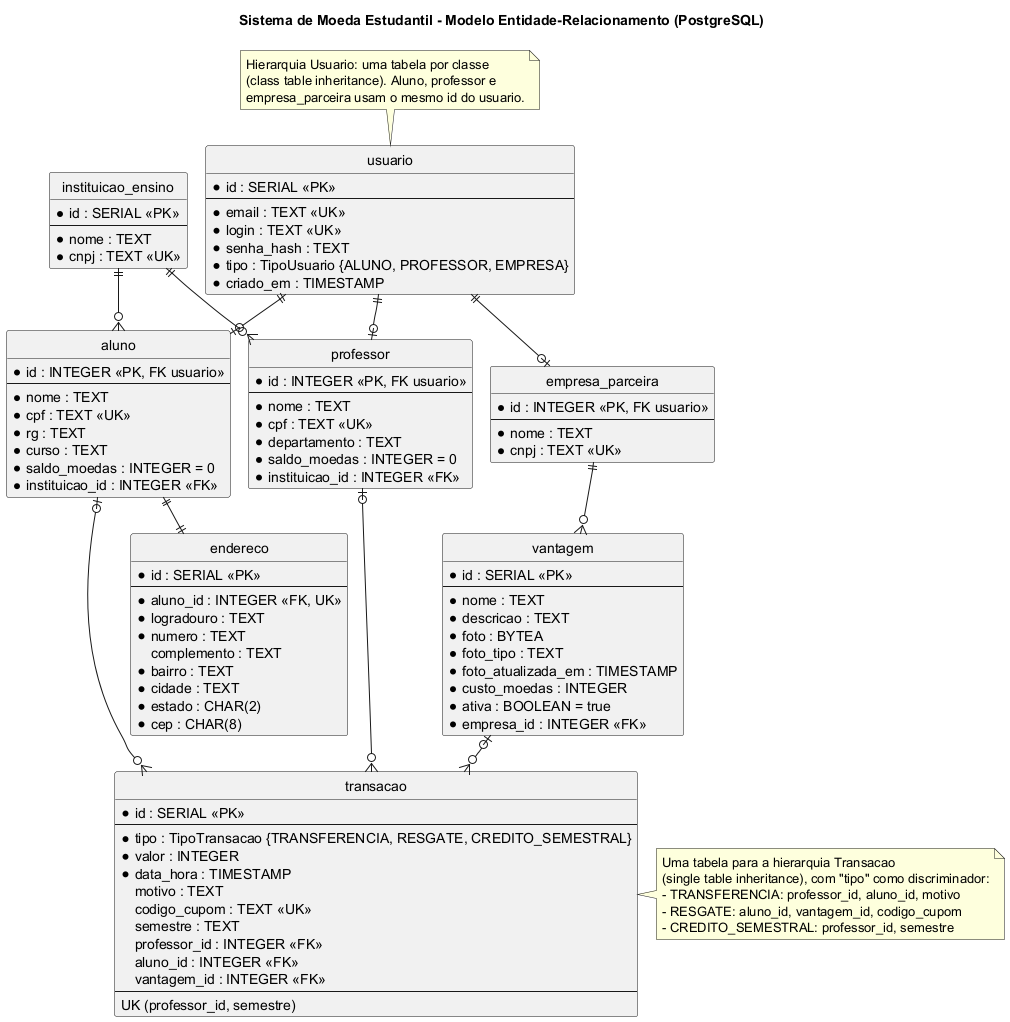

The diagram above was rendered by PlantUML. Its source (embedded in the PNG):
@startuml modelo-er
!pragma layout smetana
title Sistema de Moeda Estudantil - Modelo Entidade-Relacionamento (PostgreSQL)
hide circle
skinparam linetype ortho
skinparam entity {
  BackgroundColor #FDFDFD
  BorderColor #444444
}

entity "usuario" as usuario {
  * id : SERIAL <<PK>>
  --
  * email : TEXT <<UK>>
  * login : TEXT <<UK>>
  * senha_hash : TEXT
  * tipo : TipoUsuario {ALUNO, PROFESSOR, EMPRESA}
  * criado_em : TIMESTAMP
}

entity "instituicao_ensino" as instituicao {
  * id : SERIAL <<PK>>
  --
  * nome : TEXT
  * cnpj : TEXT <<UK>>
}

entity "aluno" as aluno {
  * id : INTEGER <<PK, FK usuario>>
  --
  * nome : TEXT
  * cpf : TEXT <<UK>>
  * rg : TEXT
  * curso : TEXT
  * saldo_moedas : INTEGER = 0
  * instituicao_id : INTEGER <<FK>>
}

entity "endereco" as endereco {
  * id : SERIAL <<PK>>
  --
  * aluno_id : INTEGER <<FK, UK>>
  * logradouro : TEXT
  * numero : TEXT
  complemento : TEXT
  * bairro : TEXT
  * cidade : TEXT
  * estado : CHAR(2)
  * cep : CHAR(8)
}

entity "professor" as professor {
  * id : INTEGER <<PK, FK usuario>>
  --
  * nome : TEXT
  * cpf : TEXT <<UK>>
  * departamento : TEXT
  * saldo_moedas : INTEGER = 0
  * instituicao_id : INTEGER <<FK>>
}

entity "empresa_parceira" as empresa {
  * id : INTEGER <<PK, FK usuario>>
  --
  * nome : TEXT
  * cnpj : TEXT <<UK>>
}

entity "vantagem" as vantagem {
  * id : SERIAL <<PK>>
  --
  * nome : TEXT
  * descricao : TEXT
  * foto : BYTEA
  * foto_tipo : TEXT
  * foto_atualizada_em : TIMESTAMP
  * custo_moedas : INTEGER
  * ativa : BOOLEAN = true
  * empresa_id : INTEGER <<FK>>
}

entity "transacao" as transacao {
  * id : SERIAL <<PK>>
  --
  * tipo : TipoTransacao {TRANSFERENCIA, RESGATE, CREDITO_SEMESTRAL}
  * valor : INTEGER
  * data_hora : TIMESTAMP
  motivo : TEXT
  codigo_cupom : TEXT <<UK>>
  semestre : TEXT
  professor_id : INTEGER <<FK>>
  aluno_id : INTEGER <<FK>>
  vantagem_id : INTEGER <<FK>>
  --
  UK (professor_id, semestre)
}

usuario ||--o| aluno
usuario ||--o| professor
usuario ||--o| empresa

instituicao ||--o{ aluno
instituicao ||--o{ professor
aluno ||--|| endereco
empresa ||--o{ vantagem

professor |o--o{ transacao
aluno |o--o{ transacao
vantagem |o--o{ transacao

note right of transacao
  Uma tabela para a hierarquia Transacao
  (single table inheritance), com "tipo" como discriminador:
  - TRANSFERENCIA: professor_id, aluno_id, motivo
  - RESGATE: aluno_id, vantagem_id, codigo_cupom
  - CREDITO_SEMESTRAL: professor_id, semestre
end note

note top of usuario
  Hierarquia Usuario: uma tabela por classe
  (class table inheritance). Aluno, professor e
  empresa_parceira usam o mesmo id do usuario.
end note
@enduml